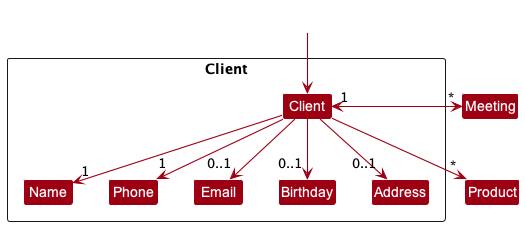

The diagram above was rendered by PlantUML. Its source (embedded in the PNG):
@startuml
!include style.puml
skinparam arrowThickness 1.1
skinparam arrowColor MODEL_COLOR
skinparam classBackgroundColor MODEL_COLOR

Package Client <<Rectangle>>{
Class Client
Class Name
Class Phone
Class Email
Class Birthday
Class Address
}

Class Product
Class Meeting

Class HiddenOutside #FFFFFF
HiddenOutside --> Client

Client --> "1" Name
Client --> "1" Phone
Client --> "0..1" Email
Client --> "0..1" Birthday
Client --> "0..1" Address
Client --> "*" Product
Client "1" <-> "*" Meeting

@enduml